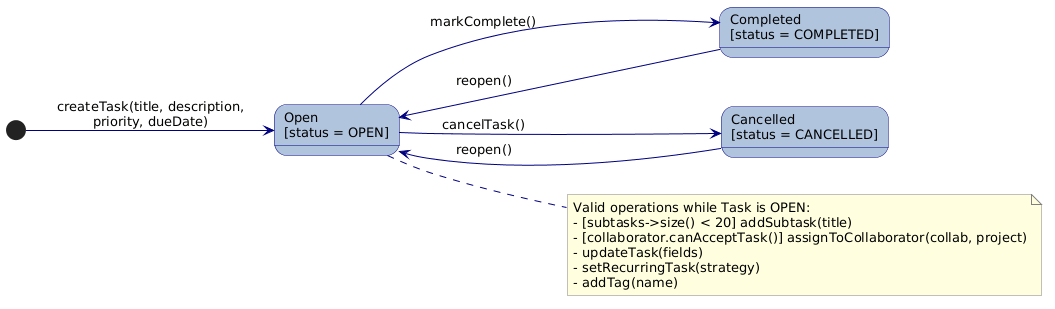

The diagram above was rendered by PlantUML. Its source (embedded in the PNG):
@startuml
left to right direction

skinparam state {
  BackgroundColor LightSteelBlue
  BorderColor Navy
  FontSize 13
  ArrowColor Navy
}
skinparam note {
  BackgroundColor LightYellow
  BorderColor Gray
}

[*] --> Open : createTask(title, description,\npriority, dueDate)

state "Open\n[status = OPEN]" as Open
state "Completed\n[status = COMPLETED]" as Completed
state "Cancelled\n[status = CANCELLED]" as Cancelled

Open --> Completed : markComplete()
Open --> Cancelled : cancelTask()
Completed --> Open : reopen()
Cancelled --> Open : reopen()

note right of Open
Valid operations while Task is OPEN:
- [subtasks->size() < 20] addSubtask(title)
- [collaborator.canAcceptTask()] assignToCollaborator(collab, project)
- updateTask(fields)
- setRecurringTask(strategy)
- addTag(name)
end note
@enduml